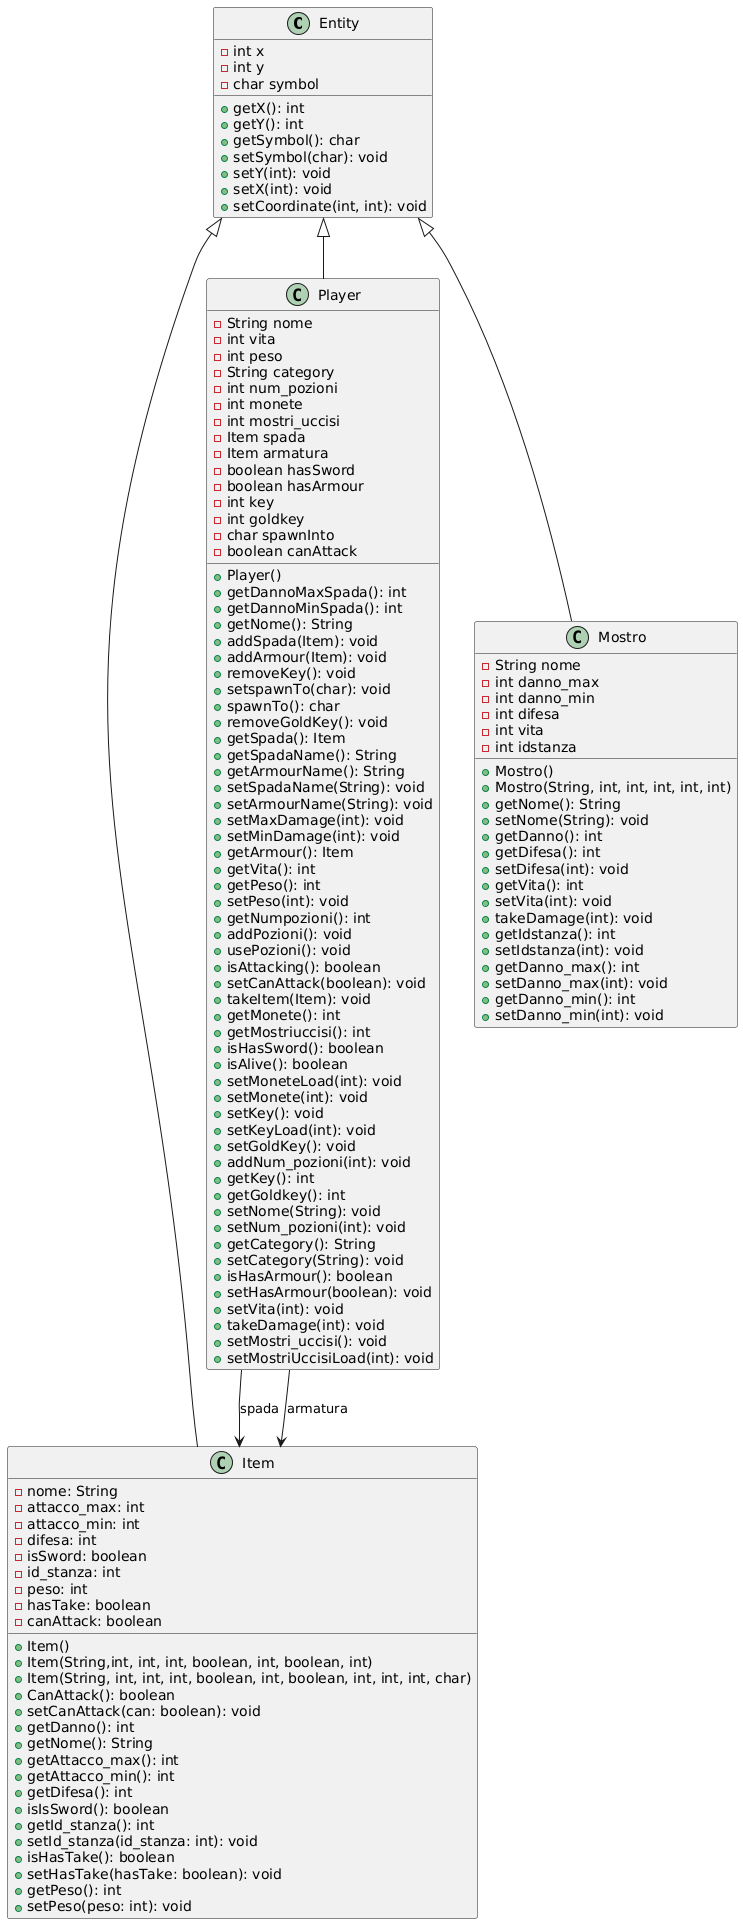

The diagram above was rendered by PlantUML. Its source (embedded in the PNG):
@startuml
class Entity {
    - int x
    - int y
    - char symbol
    + getX(): int
    + getY(): int
    + getSymbol(): char
    + setSymbol(char): void
    + setY(int): void
    + setX(int): void
    + setCoordinate(int, int): void
}


class Item {
  - nome: String
  - attacco_max: int
  - attacco_min: int
  - difesa: int
  - isSword: boolean
  - id_stanza: int
  - peso: int
  - hasTake: boolean
  - canAttack: boolean
  + Item()
  + Item(String,int, int, int, boolean, int, boolean, int)
  + Item(String, int, int, int, boolean, int, boolean, int, int, int, char)
  + CanAttack(): boolean
  + setCanAttack(can: boolean): void
  + getDanno(): int
  + getNome(): String
  + getAttacco_max(): int
  + getAttacco_min(): int
  + getDifesa(): int
  + isIsSword(): boolean
  + getId_stanza(): int
  + setId_stanza(id_stanza: int): void
  + isHasTake(): boolean
  + setHasTake(hasTake: boolean): void
  + getPeso(): int
  + setPeso(peso: int): void
}


class Player {
    - String nome
    - int vita
    - int peso
    - String category
    - int num_pozioni
    - int monete
    - int mostri_uccisi
    - Item spada
    - Item armatura
    - boolean hasSword
    - boolean hasArmour
    - int key
    - int goldkey
    - char spawnInto
    - boolean canAttack
    + Player()
    + getDannoMaxSpada(): int
    + getDannoMinSpada(): int
    + getNome(): String
    + addSpada(Item): void
    + addArmour(Item): void
    + removeKey(): void
    + setspawnTo(char): void
    + spawnTo(): char
    + removeGoldKey(): void
    + getSpada(): Item
    + getSpadaName(): String
    + getArmourName(): String
    + setSpadaName(String): void
    + setArmourName(String): void
    + setMaxDamage(int): void
    + setMinDamage(int): void
    + getArmour(): Item
    + getVita(): int
    + getPeso(): int
    + setPeso(int): void
    + getNumpozioni(): int
    + addPozioni(): void
    + usePozioni(): void
    + isAttacking(): boolean
    + setCanAttack(boolean): void
    + takeItem(Item): void
    + getMonete(): int
    + getMostriuccisi(): int
    + isHasSword(): boolean
    + isAlive(): boolean
    + setMoneteLoad(int): void
    + setMonete(int): void
    + setKey(): void
    + setKeyLoad(int): void
    + setGoldKey(): void
    + addNum_pozioni(int): void
    + getKey(): int
    + getGoldkey(): int
    + setNome(String): void
    + setNum_pozioni(int): void
    + getCategory(): String
    + setCategory(String): void
    + isHasArmour(): boolean
    + setHasArmour(boolean): void
    + setVita(int): void
    + takeDamage(int): void
    + setMostri_uccisi(): void
    + setMostriUccisiLoad(int): void
}

class Mostro {
    - String nome
    - int danno_max
    - int danno_min
    - int difesa
    - int vita
    - int idstanza
    + Mostro()
    + Mostro(String, int, int, int, int, int)
    + getNome(): String
    + setNome(String): void
    + getDanno(): int
    + getDifesa(): int
    + setDifesa(int): void
    + getVita(): int
    + setVita(int): void
    + takeDamage(int): void
    + getIdstanza(): int
    + setIdstanza(int): void
    + getDanno_max(): int
    + setDanno_max(int): void
    + getDanno_min(): int
    + setDanno_min(int): void
}

Entity <|-- Player
Entity <|-- Mostro
Entity <|-- Item
Player --> Item : spada
Player --> Item : armatura
@enduml